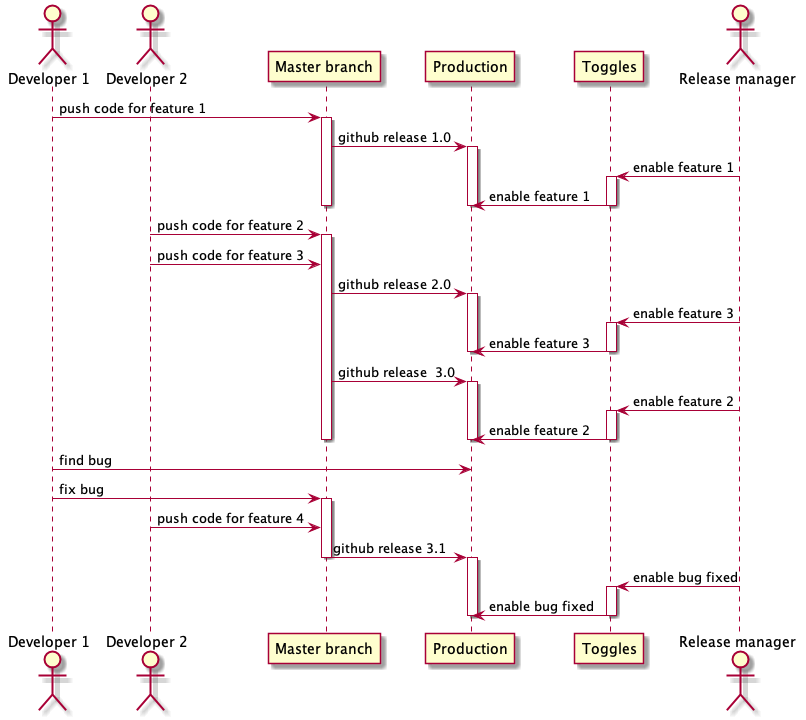

The diagram above was rendered by PlantUML. Its source (embedded in the PNG):
@startuml
actor "Developer 1" as dev1
actor "Developer 2" as dev2
participant "Master branch" as mb
participant "Production" as prod
participant "Toggles" as tog
actor "Release manager" as rm


dev1 -> mb: push code for feature 1
Activate mb
mb -> prod: github release 1.0
Activate prod
rm -> tog: enable feature 1
Activate tog
tog -> prod: enable feature 1
Deactivate tog
Deactivate prod



Deactivate mb

dev2 -> mb: push code for feature 2
Activate mb
dev2 -> mb: push code for feature 3
mb -> prod: github release 2.0
Activate prod
rm -> tog: enable feature 3
Activate tog
tog -> prod: enable feature 3
Deactivate tog
Deactivate prod


mb -> prod: github release  3.0
Activate prod
rm -> tog: enable feature 2
Activate tog
tog -> prod: enable feature 2
Deactivate tog
Deactivate prod
Deactivate mb
dev1 -> prod: find bug
dev1 -> mb: fix bug
Activate mb
dev2 -> mb: push code for feature 4
mb -> prod: github release 3.1
Deactivate mb
Activate prod
rm -> tog: enable bug fixed
Activate tog
tog -> prod: enable bug fixed
Deactivate tog
Deactivate prod











@enduml